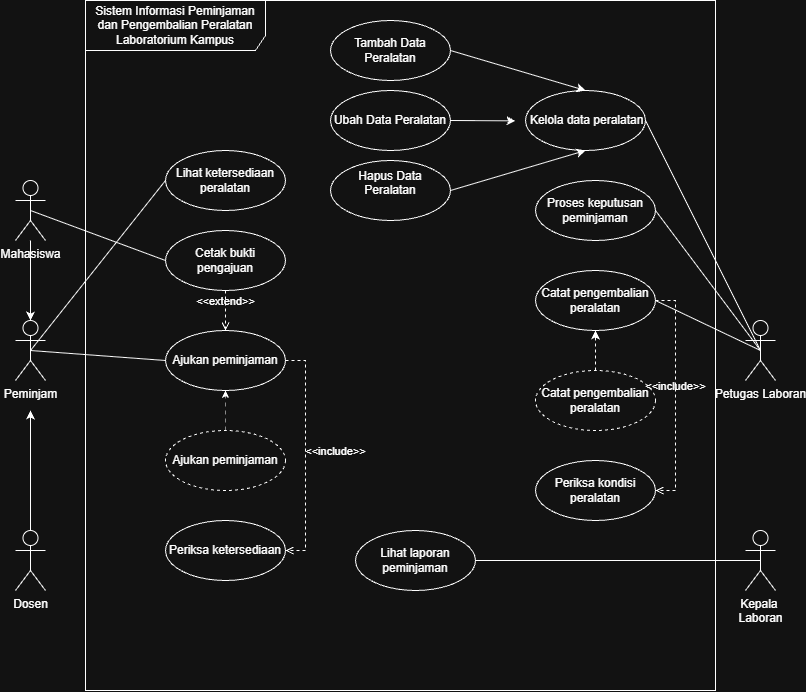

The diagram above was exported from draw.io. Its source (the exported page's mxGraphModel, read from the mxfile embedded in the PNG):
<mxGraphModel dx="982" dy="540" grid="1" gridSize="10" guides="1" tooltips="1" connect="1" arrows="1" fold="1" page="1" pageScale="1" pageWidth="850" pageHeight="1100" math="0" shadow="0">
  <root>
    <mxCell id="0" />
    <mxCell id="1" parent="0" />
    <mxCell id="kEoieDFvXxF7n6NQsTlc-1" parent="1" style="shape=umlFrame;whiteSpace=wrap;html=1;pointerEvents=0;recursiveResize=0;container=1;collapsible=0;width=180;height=50;" value="Sistem Informasi Peminjaman dan Pengembalian Peralatan&lt;br/&gt;Laboratorium Kampus" vertex="1">
      <mxGeometry height="690" width="630" x="110" y="50" as="geometry" />
    </mxCell>
    <mxCell id="kEoieDFvXxF7n6NQsTlc-9" parent="kEoieDFvXxF7n6NQsTlc-1" style="ellipse;html=1;whiteSpace=wrap;" value="Lihat ketersediaan&lt;br/&gt;peralatan" vertex="1">
      <mxGeometry height="60" width="120" x="80" y="150" as="geometry" />
    </mxCell>
    <mxCell id="kEoieDFvXxF7n6NQsTlc-10" parent="kEoieDFvXxF7n6NQsTlc-1" style="ellipse;html=1;whiteSpace=wrap;" value="&amp;nbsp;Kelola data peralatan" vertex="1">
      <mxGeometry height="60" width="120" x="440" y="90" as="geometry" />
    </mxCell>
    <mxCell id="cUbq6X8KEuAUUKdc5W9W-1" parent="kEoieDFvXxF7n6NQsTlc-1" style="ellipse;html=1;whiteSpace=wrap;" value="Ajukan peminjaman" vertex="1">
      <mxGeometry height="60" width="120" x="80" y="330" as="geometry" />
    </mxCell>
    <mxCell id="cUbq6X8KEuAUUKdc5W9W-2" parent="kEoieDFvXxF7n6NQsTlc-1" style="ellipse;html=1;whiteSpace=wrap;" value="Periksa ketersediaan" vertex="1">
      <mxGeometry height="60" width="120" x="80" y="520" as="geometry" />
    </mxCell>
    <mxCell id="cUbq6X8KEuAUUKdc5W9W-3" parent="kEoieDFvXxF7n6NQsTlc-1" style="ellipse;html=1;whiteSpace=wrap;" value="Cetak bukti pengajuan" vertex="1">
      <mxGeometry height="60" width="120" x="80" y="230" as="geometry" />
    </mxCell>
    <mxCell id="cUbq6X8KEuAUUKdc5W9W-4" parent="kEoieDFvXxF7n6NQsTlc-1" style="ellipse;html=1;whiteSpace=wrap;" value="Proses keputusan peminjaman" vertex="1">
      <mxGeometry height="60" width="120" x="450" y="180" as="geometry" />
    </mxCell>
    <mxCell id="cUbq6X8KEuAUUKdc5W9W-5" parent="kEoieDFvXxF7n6NQsTlc-1" style="ellipse;html=1;whiteSpace=wrap;" value="Lihat laporan peminjaman" vertex="1">
      <mxGeometry height="60" width="120" x="270" y="530" as="geometry" />
    </mxCell>
    <mxCell id="cUbq6X8KEuAUUKdc5W9W-11" edge="1" parent="kEoieDFvXxF7n6NQsTlc-1" source="cUbq6X8KEuAUUKdc5W9W-1" style="html=1;verticalAlign=bottom;labelBackgroundColor=none;endArrow=open;endFill=0;dashed=1;rounded=0;exitX=1;exitY=0.5;exitDx=0;exitDy=0;entryX=1;entryY=0.5;entryDx=0;entryDy=0;edgeStyle=orthogonalEdgeStyle;" target="cUbq6X8KEuAUUKdc5W9W-2" value="&amp;lt;&amp;lt;include&amp;gt;&amp;gt;">
      <mxGeometry relative="1" width="160" x="0.0435" y="30" as="geometry">
        <mxPoint as="offset" />
        <Array as="points">
          <mxPoint x="220" y="360" />
          <mxPoint x="220" y="550" />
        </Array>
        <mxPoint x="-40" y="290" as="sourcePoint" />
        <mxPoint x="120" y="290" as="targetPoint" />
      </mxGeometry>
    </mxCell>
    <mxCell id="cUbq6X8KEuAUUKdc5W9W-12" edge="1" parent="kEoieDFvXxF7n6NQsTlc-1" source="cUbq6X8KEuAUUKdc5W9W-3" style="html=1;verticalAlign=bottom;labelBackgroundColor=none;endArrow=open;endFill=0;dashed=1;rounded=0;entryX=0.5;entryY=0;entryDx=0;entryDy=0;" target="cUbq6X8KEuAUUKdc5W9W-1" value="&amp;lt;&amp;lt;extend&amp;gt;&amp;gt;">
      <mxGeometry relative="1" width="160" as="geometry">
        <mxPoint x="-60" y="339.5" as="sourcePoint" />
        <mxPoint x="100" y="339.5" as="targetPoint" />
      </mxGeometry>
    </mxCell>
    <mxCell id="TnUa0U64rRaPbwvpRfpl-11" edge="1" parent="kEoieDFvXxF7n6NQsTlc-1" source="TnUa0U64rRaPbwvpRfpl-7" style="rounded=0;orthogonalLoop=1;jettySize=auto;html=1;exitX=1;exitY=0.5;exitDx=0;exitDy=0;entryX=0.5;entryY=0;entryDx=0;entryDy=0;" target="kEoieDFvXxF7n6NQsTlc-10">
      <mxGeometry relative="1" as="geometry" />
    </mxCell>
    <mxCell id="TnUa0U64rRaPbwvpRfpl-7" parent="kEoieDFvXxF7n6NQsTlc-1" style="ellipse;html=1;whiteSpace=wrap;" value="Tambah Data Peralatan" vertex="1">
      <mxGeometry height="60" width="120" x="245" y="20" as="geometry" />
    </mxCell>
    <mxCell id="TnUa0U64rRaPbwvpRfpl-12" edge="1" parent="kEoieDFvXxF7n6NQsTlc-1" source="TnUa0U64rRaPbwvpRfpl-8" style="rounded=0;orthogonalLoop=1;jettySize=auto;html=1;exitX=1;exitY=0.5;exitDx=0;exitDy=0;">
      <mxGeometry relative="1" as="geometry">
        <mxPoint x="430" y="120.33333333333337" as="targetPoint" />
      </mxGeometry>
    </mxCell>
    <mxCell id="TnUa0U64rRaPbwvpRfpl-8" parent="kEoieDFvXxF7n6NQsTlc-1" style="ellipse;html=1;whiteSpace=wrap;" value="Ubah Data Peralatan" vertex="1">
      <mxGeometry height="60" width="120" x="245" y="90" as="geometry" />
    </mxCell>
    <mxCell id="TnUa0U64rRaPbwvpRfpl-13" edge="1" parent="kEoieDFvXxF7n6NQsTlc-1" source="TnUa0U64rRaPbwvpRfpl-9" style="rounded=0;orthogonalLoop=1;jettySize=auto;html=1;exitX=1;exitY=0.5;exitDx=0;exitDy=0;entryX=0.5;entryY=1;entryDx=0;entryDy=0;" target="kEoieDFvXxF7n6NQsTlc-10">
      <mxGeometry relative="1" as="geometry" />
    </mxCell>
    <mxCell id="TnUa0U64rRaPbwvpRfpl-9" parent="kEoieDFvXxF7n6NQsTlc-1" style="ellipse;html=1;whiteSpace=wrap;" value="Hapus Data Peralatan&lt;div&gt;&lt;br&gt;&lt;/div&gt;" vertex="1">
      <mxGeometry height="60" width="120" x="245" y="160" as="geometry" />
    </mxCell>
    <mxCell id="TnUa0U64rRaPbwvpRfpl-15" edge="1" parent="kEoieDFvXxF7n6NQsTlc-1" source="TnUa0U64rRaPbwvpRfpl-14" style="edgeStyle=orthogonalEdgeStyle;rounded=0;orthogonalLoop=1;jettySize=auto;html=1;dashed=1;dashPattern=8 8;strokeWidth=0.5;" target="cUbq6X8KEuAUUKdc5W9W-1" value="">
      <mxGeometry relative="1" as="geometry" />
    </mxCell>
    <mxCell id="TnUa0U64rRaPbwvpRfpl-14" parent="kEoieDFvXxF7n6NQsTlc-1" style="ellipse;html=1;whiteSpace=wrap;strokeColor=default;dashed=1;" value="Ajukan peminjaman" vertex="1">
      <mxGeometry height="60" width="120" x="80" y="430" as="geometry" />
    </mxCell>
    <mxCell id="TnUa0U64rRaPbwvpRfpl-16" parent="kEoieDFvXxF7n6NQsTlc-1" style="ellipse;html=1;whiteSpace=wrap;" value="Catat pengembalian peralatan" vertex="1">
      <mxGeometry height="60" width="120" x="450" y="270" as="geometry" />
    </mxCell>
    <mxCell id="TnUa0U64rRaPbwvpRfpl-20" edge="1" parent="kEoieDFvXxF7n6NQsTlc-1" source="TnUa0U64rRaPbwvpRfpl-18" style="edgeStyle=orthogonalEdgeStyle;rounded=0;orthogonalLoop=1;jettySize=auto;html=1;dashed=1;" target="TnUa0U64rRaPbwvpRfpl-16" value="">
      <mxGeometry relative="1" as="geometry" />
    </mxCell>
    <mxCell id="TnUa0U64rRaPbwvpRfpl-18" parent="kEoieDFvXxF7n6NQsTlc-1" style="ellipse;html=1;whiteSpace=wrap;dashed=1;strokeWidth=1;" value="Catat pengembalian peralatan" vertex="1">
      <mxGeometry height="60" width="120" x="450" y="370" as="geometry" />
    </mxCell>
    <mxCell id="TnUa0U64rRaPbwvpRfpl-21" parent="kEoieDFvXxF7n6NQsTlc-1" style="ellipse;html=1;whiteSpace=wrap;strokeWidth=1;" value="Periksa kondisi peralatan" vertex="1">
      <mxGeometry height="60" width="120" x="450" y="460" as="geometry" />
    </mxCell>
    <mxCell id="TnUa0U64rRaPbwvpRfpl-23" edge="1" parent="kEoieDFvXxF7n6NQsTlc-1" source="TnUa0U64rRaPbwvpRfpl-16" style="html=1;verticalAlign=bottom;labelBackgroundColor=none;endArrow=open;endFill=0;dashed=1;rounded=0;exitX=1;exitY=0.5;exitDx=0;exitDy=0;entryX=1;entryY=0.5;entryDx=0;entryDy=0;edgeStyle=orthogonalEdgeStyle;" target="TnUa0U64rRaPbwvpRfpl-21" value="&amp;lt;&amp;lt;include&amp;gt;&amp;gt;">
      <mxGeometry relative="1" width="160" as="geometry">
        <Array as="points">
          <mxPoint x="590" y="300" />
          <mxPoint x="590" y="490" />
        </Array>
        <mxPoint x="280" y="390" as="sourcePoint" />
        <mxPoint x="440" y="390" as="targetPoint" />
      </mxGeometry>
    </mxCell>
    <mxCell id="kEoieDFvXxF7n6NQsTlc-11" edge="1" parent="1" source="kEoieDFvXxF7n6NQsTlc-2" style="rounded=0;orthogonalLoop=1;jettySize=auto;html=1;exitX=0.5;exitY=0.5;exitDx=0;exitDy=0;exitPerimeter=0;entryX=1;entryY=0.5;entryDx=0;entryDy=0;endArrow=none;endFill=0;" target="kEoieDFvXxF7n6NQsTlc-10">
      <mxGeometry relative="1" as="geometry" />
    </mxCell>
    <mxCell id="cUbq6X8KEuAUUKdc5W9W-7" edge="1" parent="1" source="kEoieDFvXxF7n6NQsTlc-2" style="rounded=0;orthogonalLoop=1;jettySize=auto;html=1;exitX=0.5;exitY=0.5;exitDx=0;exitDy=0;exitPerimeter=0;entryX=1;entryY=0.5;entryDx=0;entryDy=0;endArrow=none;endFill=0;" target="cUbq6X8KEuAUUKdc5W9W-4">
      <mxGeometry relative="1" as="geometry" />
    </mxCell>
    <mxCell id="TnUa0U64rRaPbwvpRfpl-17" edge="1" parent="1" source="kEoieDFvXxF7n6NQsTlc-2" style="rounded=0;orthogonalLoop=1;jettySize=auto;html=1;exitX=0.5;exitY=0.5;exitDx=0;exitDy=0;exitPerimeter=0;entryX=1;entryY=0.5;entryDx=0;entryDy=0;endArrow=none;endFill=0;" target="TnUa0U64rRaPbwvpRfpl-16">
      <mxGeometry relative="1" as="geometry" />
    </mxCell>
    <mxCell id="kEoieDFvXxF7n6NQsTlc-2" parent="1" style="shape=umlActor;verticalLabelPosition=bottom;verticalAlign=top;html=1;" value="Petugas Laboran&lt;div&gt;&lt;br&gt;&lt;/div&gt;" vertex="1">
      <mxGeometry height="60" width="30" x="770" y="370" as="geometry" />
    </mxCell>
    <mxCell id="cUbq6X8KEuAUUKdc5W9W-13" edge="1" parent="1" source="kEoieDFvXxF7n6NQsTlc-3" style="rounded=0;orthogonalLoop=1;jettySize=auto;html=1;exitX=0.5;exitY=0.5;exitDx=0;exitDy=0;exitPerimeter=0;entryX=0;entryY=0.5;entryDx=0;entryDy=0;endArrow=none;endFill=0;" target="cUbq6X8KEuAUUKdc5W9W-3">
      <mxGeometry relative="1" as="geometry" />
    </mxCell>
    <mxCell id="TnUa0U64rRaPbwvpRfpl-2" edge="1" parent="1" source="kEoieDFvXxF7n6NQsTlc-3" style="edgeStyle=orthogonalEdgeStyle;rounded=0;orthogonalLoop=1;jettySize=auto;html=1;" target="TnUa0U64rRaPbwvpRfpl-1" value="">
      <mxGeometry relative="1" as="geometry" />
    </mxCell>
    <mxCell id="kEoieDFvXxF7n6NQsTlc-3" parent="1" style="shape=umlActor;verticalLabelPosition=bottom;verticalAlign=top;html=1;" value="Mahasiswa" vertex="1">
      <mxGeometry height="60" width="30" x="40" y="230" as="geometry" />
    </mxCell>
    <mxCell id="cUbq6X8KEuAUUKdc5W9W-10" edge="1" parent="1" source="cUbq6X8KEuAUUKdc5W9W-9" style="rounded=0;orthogonalLoop=1;jettySize=auto;html=1;exitX=0.5;exitY=0.5;exitDx=0;exitDy=0;exitPerimeter=0;entryX=1;entryY=0.5;entryDx=0;entryDy=0;endArrow=none;endFill=0;" target="cUbq6X8KEuAUUKdc5W9W-5">
      <mxGeometry relative="1" as="geometry" />
    </mxCell>
    <mxCell id="cUbq6X8KEuAUUKdc5W9W-9" parent="1" style="shape=umlActor;verticalLabelPosition=bottom;verticalAlign=top;html=1;outlineConnect=0;" value="Kepala&amp;nbsp;&lt;div&gt;Laboran&lt;/div&gt;" vertex="1">
      <mxGeometry height="60" width="30" x="770" y="580" as="geometry" />
    </mxCell>
    <mxCell id="TnUa0U64rRaPbwvpRfpl-5" edge="1" parent="1" source="TnUa0U64rRaPbwvpRfpl-1" style="rounded=0;orthogonalLoop=1;jettySize=auto;html=1;exitX=0.5;exitY=0.5;exitDx=0;exitDy=0;exitPerimeter=0;entryX=0;entryY=0.5;entryDx=0;entryDy=0;endArrow=none;endFill=0;" target="kEoieDFvXxF7n6NQsTlc-9">
      <mxGeometry relative="1" as="geometry" />
    </mxCell>
    <mxCell id="TnUa0U64rRaPbwvpRfpl-6" edge="1" parent="1" source="TnUa0U64rRaPbwvpRfpl-1" style="rounded=0;orthogonalLoop=1;jettySize=auto;html=1;exitX=0.5;exitY=0.5;exitDx=0;exitDy=0;exitPerimeter=0;entryX=0;entryY=0.5;entryDx=0;entryDy=0;endArrow=none;endFill=0;" target="cUbq6X8KEuAUUKdc5W9W-1">
      <mxGeometry relative="1" as="geometry" />
    </mxCell>
    <mxCell id="TnUa0U64rRaPbwvpRfpl-1" parent="1" style="shape=umlActor;verticalLabelPosition=bottom;verticalAlign=top;html=1;" value="Peminjam" vertex="1">
      <mxGeometry height="60" width="30" x="40" y="370" as="geometry" />
    </mxCell>
    <mxCell id="TnUa0U64rRaPbwvpRfpl-4" edge="1" parent="1" source="TnUa0U64rRaPbwvpRfpl-3" style="edgeStyle=orthogonalEdgeStyle;rounded=0;orthogonalLoop=1;jettySize=auto;html=1;" value="">
      <mxGeometry relative="1" as="geometry">
        <mxPoint x="55" y="460" as="targetPoint" />
      </mxGeometry>
    </mxCell>
    <mxCell id="TnUa0U64rRaPbwvpRfpl-3" parent="1" style="shape=umlActor;verticalLabelPosition=bottom;verticalAlign=top;html=1;" value="Dosen" vertex="1">
      <mxGeometry height="60" width="30" x="40" y="580" as="geometry" />
    </mxCell>
  </root>
</mxGraphModel>